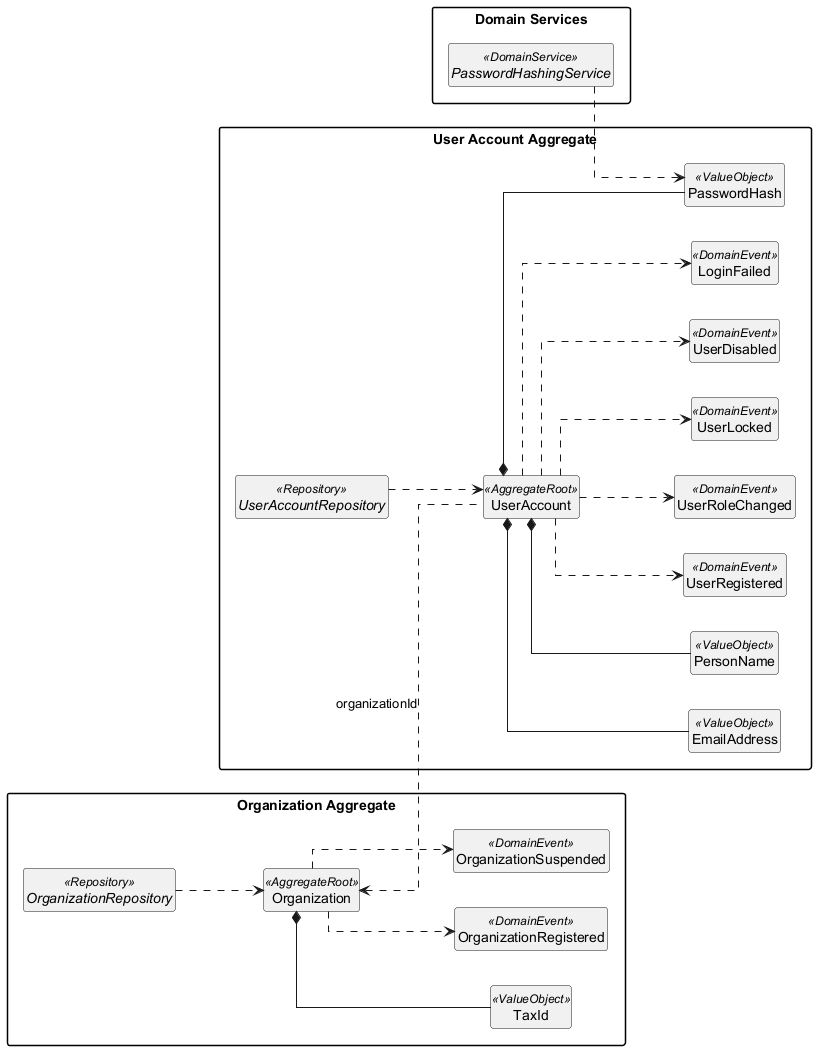

The diagram above was rendered by PlantUML. Its source (embedded in the PNG):
@startuml domain-identityaccess
skinparam classAttributeIconSize 0
skinparam linetype ortho
skinparam packageStyle rectangle
hide circle
hide members
left to right direction

package "Organization Aggregate" {
  class Organization <<AggregateRoot>>
  class TaxId <<ValueObject>>
  interface OrganizationRepository <<Repository>>
  class OrganizationRegistered <<DomainEvent>>
  class OrganizationSuspended <<DomainEvent>>
}

package "User Account Aggregate" {
  class UserAccount <<AggregateRoot>>
  class EmailAddress <<ValueObject>>
  class PasswordHash <<ValueObject>>
  class PersonName <<ValueObject>>
  interface UserAccountRepository <<Repository>>
  class UserRegistered <<DomainEvent>>
  class UserRoleChanged <<DomainEvent>>
  class UserLocked <<DomainEvent>>
  class UserDisabled <<DomainEvent>>
  class LoginFailed <<DomainEvent>>
}

package "Domain Services" {
  interface PasswordHashingService <<DomainService>>
}

OrganizationRepository ..> Organization
Organization *-- TaxId
Organization ..> OrganizationRegistered
Organization ..> OrganizationSuspended

Organization <.. UserAccount : organizationId
UserAccountRepository ..> UserAccount
UserAccount *-- EmailAddress
UserAccount *-- PasswordHash
UserAccount *-- PersonName
UserAccount ..> UserRegistered
UserAccount ..> UserRoleChanged
UserAccount ..> UserLocked
UserAccount ..> UserDisabled
UserAccount ..> LoginFailed

PasswordHashingService ..> PasswordHash

@enduml